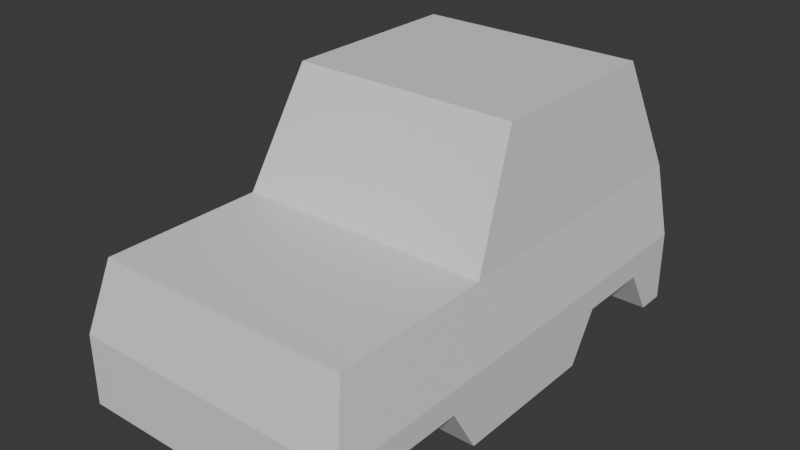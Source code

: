 # Source: Truck.blend  (saved by Blender 4.5.90; exported with 4.5.12 LTS)
import bpy
from mathutils import Matrix  # noqa: F401  (used for matrix-valued properties, if any)

bpy.ops.wm.read_factory_settings(use_empty=True)
scene = bpy.context.scene
scene.name = 'Scene'

# ---- collections
col_collection = bpy.data.collections.new('Collection'); scene.collection.children.link(col_collection)

# ---- materials (node trees are filled in below, after node groups)
mat_material = bpy.data.materials.new('Material')
mat_material.alpha_threshold = 0.0
mat_material.roughness = 0.5
mat_material.line_color = (0.0, 0.0, 0.0, 1.0)

# ---- material node trees
mat_material.use_nodes = True; mat_material.node_tree.nodes.clear()
_N = mat_material.node_tree.nodes; _L = mat_material.node_tree.links
n0 = _N.new('ShaderNodeOutputMaterial'); n0.name = 'Material Output'; n0.location = (200, 100)
n1 = _N.new('ShaderNodeBsdfPrincipled'); n1.name = 'Principled BSDF'; n1.location = (-200, 100)
n1.inputs[3].default_value = 1.45
_L.new(n1.outputs[0], n0.inputs[0])
n0.is_active_output = True

# ---- world
world_world = bpy.data.worlds.new('World'); scene.world = world_world
world_world.use_nodes = True; world_world.node_tree.nodes.clear()
_N = world_world.node_tree.nodes; _L = world_world.node_tree.links
n0 = _N.new('ShaderNodeOutputWorld'); n0.name = 'World Output'; n0.location = (200, 100)
n1 = _N.new('ShaderNodeBackground'); n1.name = 'Background'; n1.location = (-200, 100)
n1.inputs[0].default_value = (0.05088, 0.05088, 0.05088, 1.0)
_L.new(n1.outputs[0], n0.inputs[0])
n0.is_active_output = True
world_world.color = (0.05088, 0.05088, 0.05088)
world_world.sun_shadow_jitter_overblur = 0.0

# ---- meshes
me_truck_body = bpy.data.meshes.new('Truck body')
me_truck_body.from_pydata([(0.6, 1.0, 0.6), (0.75, 1.25, -0.75), (0.75, -1.25, -0.75), (-0.6, 1.0, 0.6), (-0.75, 1.25, -0.75), (-0.75, -1.25, -0.75), (0.675, 1.25, 0.0), (-0.675, -1.15, 0.0), (0.675, -1.15, 0.0), (-0.675, 1.25, 0.0), (0.6, 0.0, 0.6), (-0.6, 0.0, 0.6), (0.675, -0.3, 0.0), (-0.675, -0.3, 0.0), (0.75, 1.25, -0.375), (0.75, -1.25, -0.375), (-0.75, 1.25, -0.375), (-0.75, -1.25, -0.375), (0.75, 0.4, -0.75), (0.75, 1.1, -0.75), (-0.75, 1.1, -0.75), (-0.75, 0.4, -0.75), (-0.75, -0.4, -0.75), (-0.75, -1.1, -0.75), (0.75, -1.1, -0.75), (0.75, -0.4, -0.75), (0.75, 0.95, -0.5), (0.75, 0.55, -0.5), (-0.75, -0.95, -0.5), (-0.75, -0.55, -0.5), (-0.75, 0.95, -0.5), (-0.75, 0.55, -0.5), (0.75, -0.95, -0.5), (0.75, -0.55, -0.5), (0.45, 0.4, -0.75), (0.45, 1.1, -0.75), (-0.45, 1.1, -0.75), (-0.45, 0.4, -0.75), (-0.45, -0.4, -0.75), (-0.45, -1.1, -0.75), (0.45, -1.1, -0.75), (0.45, -0.4, -0.75), (0.45, 0.95, -0.5), (0.45, 0.55, -0.5), (-0.45, -0.95, -0.5), (-0.45, -0.55, -0.5), (-0.45, 0.95, -0.5), (-0.45, 0.55, -0.5), (0.45, -0.95, -0.5), (0.45, -0.55, -0.5), (0.75, 0.55, -0.375), (0.75, -0.55, -0.375), (-0.75, -0.55, -0.375), (-0.75, 0.55, -0.375)], [], [(13, 11, 3, 9), (12, 10, 11, 13), (9, 3, 0, 6), (16, 9, 6, 14), (17, 52, 29, 28), (5, 23, 39), (15, 8, 7, 17), (2, 5, 39, 40), (34, 18, 25, 41), (6, 0, 10, 12), (36, 35, 34, 37), (12, 13, 7, 8), (0, 3, 11, 10), (14, 6, 50), (17, 7, 13, 52), (2, 15, 17, 5), (40, 24, 2), (38, 22, 21, 37), (4, 16, 14, 1), (41, 40, 39, 38), (25, 33, 49, 41), (19, 26, 42, 35), (29, 22, 38, 45), (35, 42, 43, 34), (39, 44, 45, 38), (37, 47, 46, 36), (41, 49, 48, 40), (26, 27, 43, 42), (27, 18, 34, 43), (30, 20, 36, 46), (31, 30, 46, 47), (21, 31, 47, 37), (23, 28, 44, 39), (32, 24, 40, 48), (28, 29, 45, 44), (33, 32, 48, 49), (14, 50, 27, 26), (38, 37, 34, 41), (36, 20, 4), (19, 35, 1), (4, 1, 35, 36), (52, 13, 9, 53), (53, 9, 16), (26, 19, 1, 14), (27, 50, 51, 33), (33, 25, 18, 27), (33, 51, 15, 32), (32, 15, 2, 24), (50, 6, 12, 51), (51, 12, 8, 15), (28, 23, 5, 17), (29, 52, 53, 31), (31, 21, 22, 29), (31, 53, 16, 30), (30, 16, 4, 20)])
_uv = me_truck_body.uv_layers.new(name='UVMap')
_uv.uv.foreach_set('vector', [0.5, 0.125, 0.625, 0.125, 0.625, 0.25, 0.5, 0.25, 0.5, 0.625, 0.625, 0.625, 0.625, 0.125, 0.5, 0.125, 0.5, 0.25, 0.625, 0.25, 0.625, 0.5, 0.5, 0.5, 0.4375, 0.25, 0.5, 0.25, 0.5, 0.5, 0.4375, 0.5, 0.4375, 0.0, 0.4375, 0.07, 0.4104, 0.07134, 0.4104, 0.03453, 0.375, 0.0, 0.375, 0.01506, 0.375, 0.01506, 0.4375, 0.75, 0.5, 0.75, 0.5, 1.0, 0.4375, 1.0, 0.375, 0.75, 0.375, 0.0, 0.375, 0.01506, 0.375, 0.7349, 0.375, 0.5766, 0.375, 0.5766, 0.375, 0.6592, 0.375, 0.6592, 0.5, 0.5, 0.625, 0.5, 0.625, 0.625, 0.5, 0.625, 0.375, 0.2364, 0.375, 0.5136, 0.375, 0.5766, 0.375, 0.1734, 0.5, 0.625, 0.5, 0.125, 0.5, 0.0, 0.5, 0.75, 0.625, 0.5, 0.875, 0.5, 0.875, 0.625, 0.625, 0.625, 0.4375, 0.5, 0.5, 0.5, 0.4375, 0.57, 0.4375, 0.0, 0.5, 0.0, 0.5, 0.125, 0.4375, 0.07, 0.375, 0.75, 0.4375, 0.75, 0.4375, 1.0, 0.375, 1.0, 0.375, 0.7349, 0.375, 0.7349, 0.375, 0.75, 0.375, 0.09081, 0.375, 0.09081, 0.375, 0.1734, 0.375, 0.1734, 0.375, 0.25, 0.4375, 0.25, 0.4375, 0.5, 0.375, 0.5, 0.375, 0.6592, 0.375, 0.7349, 0.375, 0.01506, 0.375, 0.09081, 0.375, 0.6592, 0.4104, 0.6787, 0.4104, 0.6787, 0.375, 0.6592, 0.375, 0.5136, 0.4096, 0.5319, 0.4096, 0.5319, 0.375, 0.5136, 0.4104, 0.07134, 0.375, 0.09081, 0.375, 0.09081, 0.4104, 0.07134, 0.375, 0.5136, 0.4096, 0.5319, 0.4096, 0.5571, 0.375, 0.5766, 0.375, 0.01506, 0.4104, 0.03453, 0.4104, 0.07134, 0.375, 0.09081, 0.375, 0.1734, 0.4096, 0.1929, 0.4096, 0.2181, 0.375, 0.2364, 0.375, 0.6592, 0.4104, 0.6787, 0.4104, 0.7155, 0.375, 0.7349, 0.4096, 0.5319, 0.4096, 0.5571, 0.4096, 0.5571, 0.4096, 0.5319, 0.4096, 0.5571, 0.375, 0.5766, 0.375, 0.5766, 0.4096, 0.5571, 0.4096, 0.2181, 0.375, 0.2364, 0.375, 0.2364, 0.4096, 0.2181, 0.4096, 0.1929, 0.4096, 0.2181, 0.4096, 0.2181, 0.4096, 0.1929, 0.375, 0.1734, 0.4096, 0.1929, 0.4096, 0.1929, 0.375, 0.1734, 0.375, 0.01506, 0.4104, 0.03453, 0.4104, 0.03453, 0.375, 0.01506, 0.4104, 0.7155, 0.375, 0.7349, 0.375, 0.7349, 0.4104, 0.7155, 0.4104, 0.03453, 0.4104, 0.07134, 0.4104, 0.07134, 0.4104, 0.03453, 0.4104, 0.6787, 0.4104, 0.7155, 0.4104, 0.7155, 0.4104, 0.6787, 0.4375, 0.5, 0.4375, 0.57, 0.4096, 0.5571, 0.4096, 0.5319, 0.375, 0.09081, 0.375, 0.1734, 0.375, 0.5766, 0.375, 0.6592, 0.375, 0.2364, 0.375, 0.2364, 0.375, 0.25, 0.375, 0.5136, 0.375, 0.5136, 0.375, 0.5, 0.375, 0.25, 0.375, 0.5, 0.375, 0.5136, 0.375, 0.2364, 0.4375, 0.07, 0.5, 0.125, 0.5, 0.25, 0.4375, 0.18, 0.4375, 0.18, 0.5, 0.25, 0.4375, 0.25, 0.4096, 0.5319, 0.375, 0.5136, 0.375, 0.5, 0.4375, 0.5, 0.4096, 0.5571, 0.4375, 0.57, 0.4375, 0.68, 0.4104, 0.6787, 0.4104, 0.6787, 0.375, 0.6592, 0.375, 0.5766, 0.4096, 0.5571, 0.4104, 0.6787, 0.4375, 0.68, 0.4375, 0.75, 0.4104, 0.7155, 0.4104, 0.7155, 0.4375, 0.75, 0.375, 0.75, 0.375, 0.7349, 0.4375, 0.57, 0.5, 0.5, 0.5, 0.625, 0.4375, 0.68, 0.4375, 0.68, 0.5, 0.625, 0.5, 0.75, 0.4375, 0.75, 0.4104, 0.03453, 0.375, 0.01506, 0.375, 0.0, 0.4375, 0.0, 0.4104, 0.07134, 0.4375, 0.07, 0.4375, 0.18, 0.4096, 0.1929, 0.4096, 0.1929, 0.375, 0.1734, 0.375, 0.09081, 0.4104, 0.07134, 0.4096, 0.1929, 0.4375, 0.18, 0.4375, 0.25, 0.4096, 0.2181, 0.4096, 0.2181, 0.4375, 0.25, 0.375, 0.25, 0.375, 0.2364])
me_truck_body.materials.append(mat_material)
me_truck_body.use_mirror_vertex_groups = False
me_truck_body.update()

# ---- objects
ob_truck_body = bpy.data.objects.new('Truck body', me_truck_body)

# ---- transforms, parenting, visibility, modifiers, constraints
ob_truck_body.location = (0.0, 0.0, 0.0)
ob_truck_body.lock_rotations_4d = False
ob_truck_body.empty_display_type = 'ARROWS'
ob_truck_body.lineart.crease_threshold = 0.0

# ---- collection membership
col_collection.objects.link(ob_truck_body)

# ---- scene / render settings (as saved in the file)
scene.frame_start = 1; scene.frame_end = 250; scene.frame_set(1)
scene.render.engine = 'BLENDER_EEVEE_NEXT'
bpy.context.view_layer.update()

# ---- added for rendering (the .blend has no active camera and no usable light): camera, sun
cam_auto = bpy.data.cameras.new('AutoCamera')
cam_auto.lens = 50.0
cam_auto.sensor_width = 36.0
cam_auto.clip_end = 1000.0
ob_auto_camera = bpy.data.objects.new('AutoCamera', cam_auto)
scene.collection.objects.link(ob_auto_camera)
ob_auto_camera.location = (2.97262, -3.56715, 2.3031)
ob_auto_camera.rotation_euler = (1.09748, -7.21219e-08, 0.694738)
scene.camera = ob_auto_camera
light_auto_sun = bpy.data.lights.new('AutoSun', 'SUN')
light_auto_sun.energy = 3.0
light_auto_sun.angle = 0.0523599
ob_auto_sun = bpy.data.objects.new('AutoSun', light_auto_sun)
scene.collection.objects.link(ob_auto_sun)
ob_auto_sun.rotation_euler = (0.872665, 0.174533, 0.523599)
bpy.context.view_layer.update()

